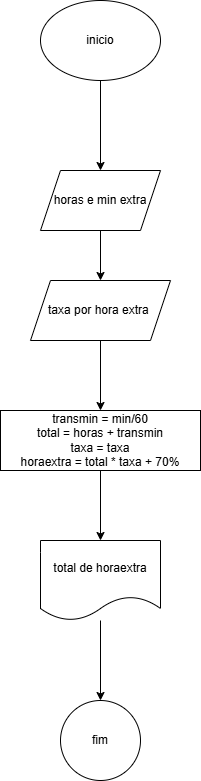

The diagram above was exported from draw.io. Its source (the exported page's mxGraphModel, read from the mxfile embedded in the PNG):
<mxGraphModel dx="1050" dy="557" grid="1" gridSize="10" guides="1" tooltips="1" connect="1" arrows="1" fold="1" page="1" pageScale="1" pageWidth="827" pageHeight="1169" math="0" shadow="0">
  <root>
    <mxCell id="0" />
    <mxCell id="1" parent="0" />
    <mxCell id="rsj2h5GvXTjhCdwTjvyN-3" value="" style="edgeStyle=orthogonalEdgeStyle;rounded=0;orthogonalLoop=1;jettySize=auto;html=1;" edge="1" parent="1" source="rsj2h5GvXTjhCdwTjvyN-1" target="rsj2h5GvXTjhCdwTjvyN-2">
      <mxGeometry relative="1" as="geometry" />
    </mxCell>
    <mxCell id="rsj2h5GvXTjhCdwTjvyN-1" value="inicio" style="ellipse;whiteSpace=wrap;html=1;" vertex="1" parent="1">
      <mxGeometry x="340" y="20" width="120" height="80" as="geometry" />
    </mxCell>
    <mxCell id="rsj2h5GvXTjhCdwTjvyN-5" value="" style="edgeStyle=orthogonalEdgeStyle;rounded=0;orthogonalLoop=1;jettySize=auto;html=1;" edge="1" parent="1" source="rsj2h5GvXTjhCdwTjvyN-2" target="rsj2h5GvXTjhCdwTjvyN-4">
      <mxGeometry relative="1" as="geometry" />
    </mxCell>
    <mxCell id="rsj2h5GvXTjhCdwTjvyN-2" value="horas e min extra" style="shape=parallelogram;perimeter=parallelogramPerimeter;whiteSpace=wrap;html=1;fixedSize=1;" vertex="1" parent="1">
      <mxGeometry x="340" y="190" width="120" height="60" as="geometry" />
    </mxCell>
    <mxCell id="rsj2h5GvXTjhCdwTjvyN-7" value="" style="edgeStyle=orthogonalEdgeStyle;rounded=0;orthogonalLoop=1;jettySize=auto;html=1;" edge="1" parent="1" source="rsj2h5GvXTjhCdwTjvyN-4" target="rsj2h5GvXTjhCdwTjvyN-6">
      <mxGeometry relative="1" as="geometry" />
    </mxCell>
    <mxCell id="rsj2h5GvXTjhCdwTjvyN-4" value="taxa por hora extra&amp;nbsp;" style="shape=parallelogram;perimeter=parallelogramPerimeter;whiteSpace=wrap;html=1;fixedSize=1;" vertex="1" parent="1">
      <mxGeometry x="330" y="300" width="140" height="60" as="geometry" />
    </mxCell>
    <mxCell id="rsj2h5GvXTjhCdwTjvyN-9" value="" style="edgeStyle=orthogonalEdgeStyle;rounded=0;orthogonalLoop=1;jettySize=auto;html=1;" edge="1" parent="1" source="rsj2h5GvXTjhCdwTjvyN-6" target="rsj2h5GvXTjhCdwTjvyN-8">
      <mxGeometry relative="1" as="geometry" />
    </mxCell>
    <mxCell id="rsj2h5GvXTjhCdwTjvyN-6" value="transmin = min/60&lt;div&gt;total = horas + transmin&lt;/div&gt;&lt;div&gt;taxa = taxa&lt;/div&gt;&lt;div&gt;horaextra = total * taxa + 70%&lt;/div&gt;" style="whiteSpace=wrap;html=1;" vertex="1" parent="1">
      <mxGeometry x="300" y="430" width="200" height="60" as="geometry" />
    </mxCell>
    <mxCell id="rsj2h5GvXTjhCdwTjvyN-11" value="" style="edgeStyle=orthogonalEdgeStyle;rounded=0;orthogonalLoop=1;jettySize=auto;html=1;" edge="1" parent="1" source="rsj2h5GvXTjhCdwTjvyN-8" target="rsj2h5GvXTjhCdwTjvyN-10">
      <mxGeometry relative="1" as="geometry" />
    </mxCell>
    <mxCell id="rsj2h5GvXTjhCdwTjvyN-8" value="total de horaextra" style="shape=document;whiteSpace=wrap;html=1;boundedLbl=1;" vertex="1" parent="1">
      <mxGeometry x="340" y="560" width="120" height="80" as="geometry" />
    </mxCell>
    <mxCell id="rsj2h5GvXTjhCdwTjvyN-10" value="fim" style="ellipse;whiteSpace=wrap;html=1;" vertex="1" parent="1">
      <mxGeometry x="360" y="720" width="80" height="80" as="geometry" />
    </mxCell>
  </root>
</mxGraphModel>